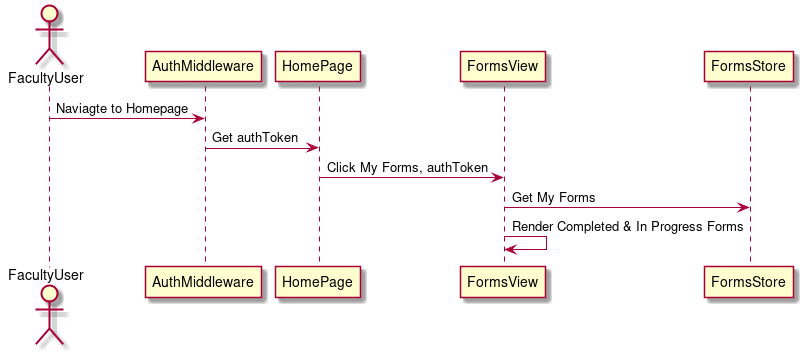

The diagram above was rendered by PlantUML. Its source (embedded in the PNG):
@startuml
actor FacultyUser
participant AuthMiddleware
participant HomePage
participant FormsView
participant FormsStore
FacultyUser -> AuthMiddleware: Naviagte to Homepage
AuthMiddleware -> HomePage: Get authToken
HomePage -> FormsView: Click My Forms, authToken
FormsView -> FormsStore: Get My Forms
FormsView -> FormsView: Render Completed & In Progress Forms
@enduml